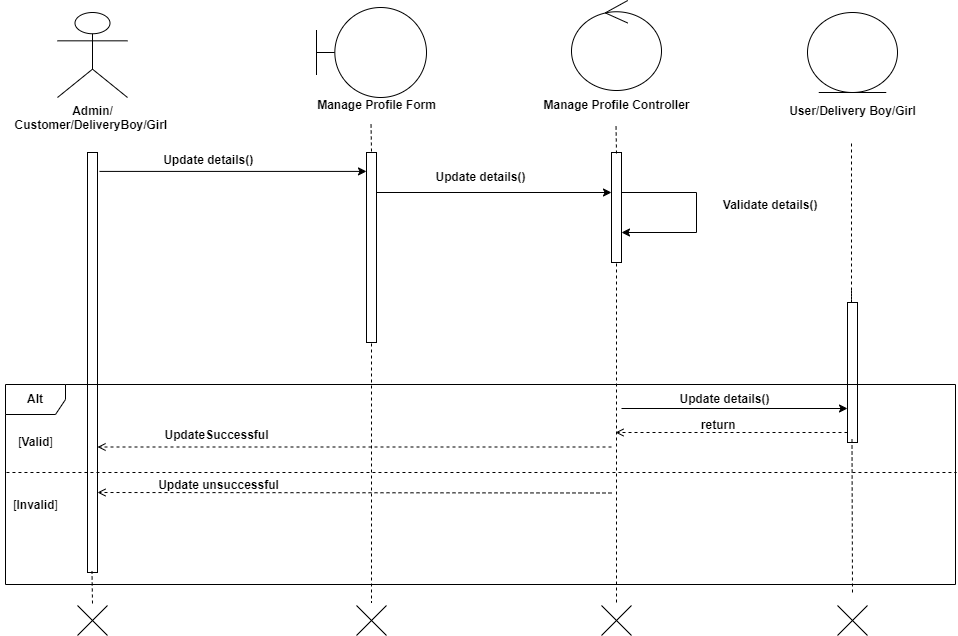

The diagram above was exported from draw.io. Its source (the exported page's mxGraphModel, read from the mxfile embedded in the PNG):
<mxGraphModel dx="1947" dy="478" grid="1" gridSize="10" guides="1" tooltips="1" connect="1" arrows="1" fold="1" page="1" pageScale="1" pageWidth="827" pageHeight="1169" math="0" shadow="0">
  <root>
    <mxCell id="0" />
    <mxCell id="1" parent="0" />
    <mxCell id="p6wZKk27kmIsdHRzTpVV-1" value="&lt;b&gt;Admin/&lt;br&gt;Customer/DeliveryBoy/Girl&amp;nbsp;&lt;/b&gt;" style="shape=umlActor;verticalLabelPosition=bottom;verticalAlign=top;html=1;outlineConnect=0;" parent="1" vertex="1">
      <mxGeometry x="41" y="20" width="70" height="85" as="geometry" />
    </mxCell>
    <mxCell id="p6wZKk27kmIsdHRzTpVV-3" value="&lt;b&gt;Manage Profile Form&lt;/b&gt;" style="text;html=1;align=center;verticalAlign=middle;resizable=0;points=[];autosize=1;strokeColor=none;fillColor=none;" parent="1" vertex="1">
      <mxGeometry x="290" y="98" width="140" height="30" as="geometry" />
    </mxCell>
    <mxCell id="p6wZKk27kmIsdHRzTpVV-4" value="&lt;b&gt;Manage Profile Controller&lt;/b&gt;" style="text;html=1;align=center;verticalAlign=middle;resizable=0;points=[];autosize=1;strokeColor=none;fillColor=none;" parent="1" vertex="1">
      <mxGeometry x="515" y="98" width="170" height="30" as="geometry" />
    </mxCell>
    <mxCell id="p6wZKk27kmIsdHRzTpVV-5" value="&lt;b&gt;User/Delivery Boy/Girl&lt;/b&gt;" style="text;html=1;align=center;verticalAlign=middle;resizable=0;points=[];autosize=1;strokeColor=none;fillColor=none;" parent="1" vertex="1">
      <mxGeometry x="761" y="104" width="150" height="30" as="geometry" />
    </mxCell>
    <mxCell id="p6wZKk27kmIsdHRzTpVV-6" value="" style="html=1;points=[];perimeter=orthogonalPerimeter;outlineConnect=0;targetShapes=umlLifeline;portConstraint=eastwest;newEdgeStyle={&quot;edgeStyle&quot;:&quot;elbowEdgeStyle&quot;,&quot;elbow&quot;:&quot;vertical&quot;,&quot;curved&quot;:0,&quot;rounded&quot;:0};" parent="1" vertex="1">
      <mxGeometry x="71" y="160" width="10" height="420" as="geometry" />
    </mxCell>
    <mxCell id="p6wZKk27kmIsdHRzTpVV-7" value="" style="html=1;points=[];perimeter=orthogonalPerimeter;outlineConnect=0;targetShapes=umlLifeline;portConstraint=eastwest;newEdgeStyle={&quot;edgeStyle&quot;:&quot;elbowEdgeStyle&quot;,&quot;elbow&quot;:&quot;vertical&quot;,&quot;curved&quot;:0,&quot;rounded&quot;:0};" parent="1" vertex="1">
      <mxGeometry x="595" y="160" width="10" height="110" as="geometry" />
    </mxCell>
    <mxCell id="p6wZKk27kmIsdHRzTpVV-8" value="" style="html=1;points=[];perimeter=orthogonalPerimeter;outlineConnect=0;targetShapes=umlLifeline;portConstraint=eastwest;newEdgeStyle={&quot;edgeStyle&quot;:&quot;elbowEdgeStyle&quot;,&quot;elbow&quot;:&quot;vertical&quot;,&quot;curved&quot;:0,&quot;rounded&quot;:0};" parent="1" vertex="1">
      <mxGeometry x="350" y="160" width="10" height="190" as="geometry" />
    </mxCell>
    <mxCell id="p6wZKk27kmIsdHRzTpVV-9" value="" style="endArrow=classic;html=1;rounded=0;exitX=1.6;exitY=0.061;exitDx=0;exitDy=0;exitPerimeter=0;" parent="1" target="p6wZKk27kmIsdHRzTpVV-8" edge="1">
      <mxGeometry width="50" height="50" relative="1" as="geometry">
        <mxPoint x="83" y="178.90999999999997" as="sourcePoint" />
        <mxPoint x="346" y="178.90999999999997" as="targetPoint" />
      </mxGeometry>
    </mxCell>
    <mxCell id="p6wZKk27kmIsdHRzTpVV-10" value="" style="endArrow=classic;html=1;rounded=0;entryX=0.5;entryY=0.5;entryDx=0;entryDy=0;entryPerimeter=0;" parent="1" source="p6wZKk27kmIsdHRzTpVV-8" edge="1">
      <mxGeometry width="50" height="50" relative="1" as="geometry">
        <mxPoint x="370" y="200" as="sourcePoint" />
        <mxPoint x="595" y="200" as="targetPoint" />
      </mxGeometry>
    </mxCell>
    <mxCell id="p6wZKk27kmIsdHRzTpVV-11" value="" style="endArrow=none;dashed=1;html=1;rounded=0;exitX=1;exitY=1;exitDx=0;exitDy=0;exitPerimeter=0;" parent="1" edge="1">
      <mxGeometry width="50" height="50" relative="1" as="geometry">
        <mxPoint x="355" y="351" as="sourcePoint" />
        <mxPoint x="355" y="610" as="targetPoint" />
      </mxGeometry>
    </mxCell>
    <mxCell id="p6wZKk27kmIsdHRzTpVV-12" value="" style="endArrow=none;dashed=1;html=1;rounded=0;" parent="1" edge="1">
      <mxGeometry width="50" height="50" relative="1" as="geometry">
        <mxPoint x="600" y="161" as="sourcePoint" />
        <mxPoint x="599.5" y="132" as="targetPoint" />
      </mxGeometry>
    </mxCell>
    <mxCell id="p6wZKk27kmIsdHRzTpVV-13" value="" style="endArrow=none;dashed=1;html=1;rounded=0;" parent="1" edge="1">
      <mxGeometry width="50" height="50" relative="1" as="geometry">
        <mxPoint x="355" y="159" as="sourcePoint" />
        <mxPoint x="354.5" y="130" as="targetPoint" />
      </mxGeometry>
    </mxCell>
    <mxCell id="p6wZKk27kmIsdHRzTpVV-14" value="" style="endArrow=none;html=1;rounded=0;" parent="1" source="p6wZKk27kmIsdHRzTpVV-7" edge="1">
      <mxGeometry width="50" height="50" relative="1" as="geometry">
        <mxPoint x="605" y="198" as="sourcePoint" />
        <mxPoint x="680" y="200" as="targetPoint" />
      </mxGeometry>
    </mxCell>
    <mxCell id="p6wZKk27kmIsdHRzTpVV-15" value="" style="endArrow=none;html=1;rounded=0;" parent="1" edge="1">
      <mxGeometry width="50" height="50" relative="1" as="geometry">
        <mxPoint x="680" y="240" as="sourcePoint" />
        <mxPoint x="680" y="200" as="targetPoint" />
      </mxGeometry>
    </mxCell>
    <mxCell id="p6wZKk27kmIsdHRzTpVV-16" value="" style="endArrow=classic;html=1;rounded=0;" parent="1" target="p6wZKk27kmIsdHRzTpVV-7" edge="1">
      <mxGeometry width="50" height="50" relative="1" as="geometry">
        <mxPoint x="680" y="240" as="sourcePoint" />
        <mxPoint x="580" y="300" as="targetPoint" />
      </mxGeometry>
    </mxCell>
    <mxCell id="p6wZKk27kmIsdHRzTpVV-17" value="" style="endArrow=none;dashed=1;html=1;rounded=0;" parent="1" source="p6wZKk27kmIsdHRzTpVV-19" edge="1">
      <mxGeometry width="50" height="50" relative="1" as="geometry">
        <mxPoint x="835" y="298" as="sourcePoint" />
        <mxPoint x="835" y="148" as="targetPoint" />
      </mxGeometry>
    </mxCell>
    <mxCell id="p6wZKk27kmIsdHRzTpVV-18" value="" style="endArrow=none;dashed=1;html=1;rounded=0;" parent="1" target="p6wZKk27kmIsdHRzTpVV-19" edge="1">
      <mxGeometry width="50" height="50" relative="1" as="geometry">
        <mxPoint x="835" y="298" as="sourcePoint" />
        <mxPoint x="835" y="148" as="targetPoint" />
      </mxGeometry>
    </mxCell>
    <mxCell id="p6wZKk27kmIsdHRzTpVV-19" value="" style="html=1;points=[];perimeter=orthogonalPerimeter;outlineConnect=0;targetShapes=umlLifeline;portConstraint=eastwest;newEdgeStyle={&quot;edgeStyle&quot;:&quot;elbowEdgeStyle&quot;,&quot;elbow&quot;:&quot;vertical&quot;,&quot;curved&quot;:0,&quot;rounded&quot;:0};" parent="1" vertex="1">
      <mxGeometry x="831" y="310" width="10" height="140" as="geometry" />
    </mxCell>
    <mxCell id="p6wZKk27kmIsdHRzTpVV-20" value="" style="endArrow=none;dashed=1;html=1;rounded=0;" parent="1" target="p6wZKk27kmIsdHRzTpVV-7" edge="1">
      <mxGeometry width="50" height="50" relative="1" as="geometry">
        <mxPoint x="600" y="610" as="sourcePoint" />
        <mxPoint x="580" y="300" as="targetPoint" />
      </mxGeometry>
    </mxCell>
    <mxCell id="p6wZKk27kmIsdHRzTpVV-21" value="" style="endArrow=none;dashed=1;html=1;rounded=0;" parent="1" edge="1">
      <mxGeometry width="50" height="50" relative="1" as="geometry">
        <mxPoint x="836" y="600" as="sourcePoint" />
        <mxPoint x="835.5" y="447" as="targetPoint" />
      </mxGeometry>
    </mxCell>
    <mxCell id="p6wZKk27kmIsdHRzTpVV-24" value="" style="endArrow=classic;html=1;rounded=0;" parent="1" edge="1">
      <mxGeometry width="50" height="50" relative="1" as="geometry">
        <mxPoint x="605" y="416" as="sourcePoint" />
        <mxPoint x="831" y="416" as="targetPoint" />
      </mxGeometry>
    </mxCell>
    <mxCell id="p6wZKk27kmIsdHRzTpVV-25" value="" style="html=1;verticalAlign=bottom;labelBackgroundColor=none;endArrow=open;endFill=0;dashed=1;rounded=0;" parent="1" source="p6wZKk27kmIsdHRzTpVV-19" edge="1">
      <mxGeometry width="160" relative="1" as="geometry">
        <mxPoint x="825" y="440" as="sourcePoint" />
        <mxPoint x="599" y="440" as="targetPoint" />
      </mxGeometry>
    </mxCell>
    <mxCell id="p6wZKk27kmIsdHRzTpVV-26" value="&lt;b&gt;&amp;nbsp; &amp;nbsp; &amp;nbsp; &amp;nbsp; &amp;nbsp; &amp;nbsp; &amp;nbsp; &amp;nbsp; &amp;nbsp; &amp;nbsp; &amp;nbsp; &amp;nbsp; &amp;nbsp; &amp;nbsp;Update details()&lt;/b&gt;" style="text;html=1;align=center;verticalAlign=middle;resizable=0;points=[];autosize=1;strokeColor=none;fillColor=none;" parent="1" vertex="1">
      <mxGeometry x="563" y="392" width="200" height="30" as="geometry" />
    </mxCell>
    <mxCell id="p6wZKk27kmIsdHRzTpVV-27" value="&lt;b&gt;&amp;nbsp;return&lt;/b&gt;" style="text;html=1;align=center;verticalAlign=middle;resizable=0;points=[];autosize=1;strokeColor=none;fillColor=none;" parent="1" vertex="1">
      <mxGeometry x="670" y="418" width="60" height="30" as="geometry" />
    </mxCell>
    <mxCell id="p6wZKk27kmIsdHRzTpVV-28" value="" style="html=1;verticalAlign=bottom;labelBackgroundColor=none;endArrow=open;endFill=0;dashed=1;rounded=0;" parent="1" edge="1">
      <mxGeometry width="160" relative="1" as="geometry">
        <mxPoint x="595" y="454.5" as="sourcePoint" />
        <mxPoint x="81" y="454.5" as="targetPoint" />
      </mxGeometry>
    </mxCell>
    <mxCell id="p6wZKk27kmIsdHRzTpVV-29" value="&lt;b&gt;UpdateSuccessful&lt;/b&gt;" style="text;html=1;align=center;verticalAlign=middle;resizable=0;points=[];autosize=1;strokeColor=none;fillColor=none;" parent="1" vertex="1">
      <mxGeometry x="135" y="428" width="130" height="30" as="geometry" />
    </mxCell>
    <mxCell id="p6wZKk27kmIsdHRzTpVV-30" value="" style="html=1;verticalAlign=bottom;labelBackgroundColor=none;endArrow=open;endFill=0;dashed=1;rounded=0;" parent="1" edge="1">
      <mxGeometry width="160" relative="1" as="geometry">
        <mxPoint x="595" y="500.5" as="sourcePoint" />
        <mxPoint x="81" y="500" as="targetPoint" />
      </mxGeometry>
    </mxCell>
    <mxCell id="p6wZKk27kmIsdHRzTpVV-31" value="&lt;b&gt;Update unsuccessful&lt;/b&gt;" style="text;html=1;align=center;verticalAlign=middle;resizable=0;points=[];autosize=1;strokeColor=none;fillColor=none;" parent="1" vertex="1">
      <mxGeometry x="132" y="478" width="140" height="30" as="geometry" />
    </mxCell>
    <mxCell id="p6wZKk27kmIsdHRzTpVV-32" value="&lt;b&gt;&amp;nbsp;Update details()&lt;/b&gt;" style="text;html=1;align=center;verticalAlign=middle;resizable=0;points=[];autosize=1;strokeColor=none;fillColor=none;" parent="1" vertex="1">
      <mxGeometry x="130" y="153" width="120" height="30" as="geometry" />
    </mxCell>
    <mxCell id="p6wZKk27kmIsdHRzTpVV-33" value="&lt;b&gt;Update details()&lt;/b&gt;" style="text;html=1;align=center;verticalAlign=middle;resizable=0;points=[];autosize=1;strokeColor=none;fillColor=none;" parent="1" vertex="1">
      <mxGeometry x="409" y="170" width="110" height="30" as="geometry" />
    </mxCell>
    <mxCell id="p6wZKk27kmIsdHRzTpVV-34" value="&lt;b&gt;&amp;nbsp;Validate details()&lt;/b&gt;" style="text;html=1;align=center;verticalAlign=middle;resizable=0;points=[];autosize=1;strokeColor=none;fillColor=none;" parent="1" vertex="1">
      <mxGeometry x="692" y="198" width="120" height="30" as="geometry" />
    </mxCell>
    <mxCell id="p6wZKk27kmIsdHRzTpVV-35" value="" style="endArrow=none;dashed=1;html=1;rounded=0;" parent="1" edge="1">
      <mxGeometry width="50" height="50" relative="1" as="geometry">
        <mxPoint x="76" y="611" as="sourcePoint" />
        <mxPoint x="75.5" y="579" as="targetPoint" />
      </mxGeometry>
    </mxCell>
    <mxCell id="p6wZKk27kmIsdHRzTpVV-36" value="" style="shape=umlDestroy;html=1;" parent="1" vertex="1">
      <mxGeometry x="61" y="613" width="30" height="30" as="geometry" />
    </mxCell>
    <mxCell id="p6wZKk27kmIsdHRzTpVV-37" value="" style="shape=umlDestroy;html=1;" parent="1" vertex="1">
      <mxGeometry x="340" y="613" width="30" height="30" as="geometry" />
    </mxCell>
    <mxCell id="p6wZKk27kmIsdHRzTpVV-38" value="" style="shape=umlDestroy;html=1;" parent="1" vertex="1">
      <mxGeometry x="585" y="613" width="30" height="30" as="geometry" />
    </mxCell>
    <mxCell id="p6wZKk27kmIsdHRzTpVV-39" value="" style="shape=umlDestroy;html=1;" parent="1" vertex="1">
      <mxGeometry x="821" y="613" width="30" height="30" as="geometry" />
    </mxCell>
    <mxCell id="Phgq1MCtART2foK4hb-A-4" value="" style="ellipse;shape=umlControl;whiteSpace=wrap;html=1;" parent="1" vertex="1">
      <mxGeometry x="555" y="8" width="90" height="90" as="geometry" />
    </mxCell>
    <mxCell id="Phgq1MCtART2foK4hb-A-5" value="" style="shape=umlBoundary;whiteSpace=wrap;html=1;" parent="1" vertex="1">
      <mxGeometry x="300" y="15" width="110" height="90" as="geometry" />
    </mxCell>
    <mxCell id="Phgq1MCtART2foK4hb-A-6" value="" style="ellipse;shape=umlEntity;whiteSpace=wrap;html=1;" parent="1" vertex="1">
      <mxGeometry x="791" y="20" width="90" height="80" as="geometry" />
    </mxCell>
    <mxCell id="Phgq1MCtART2foK4hb-A-7" value="&lt;b&gt;Alt&lt;/b&gt;" style="shape=umlFrame;whiteSpace=wrap;html=1;pointerEvents=0;" parent="1" vertex="1">
      <mxGeometry x="-11" y="392" width="950" height="200" as="geometry" />
    </mxCell>
    <mxCell id="Phgq1MCtART2foK4hb-A-8" value="" style="endArrow=none;dashed=1;html=1;rounded=0;exitX=0.001;exitY=0.44;exitDx=0;exitDy=0;exitPerimeter=0;" parent="1" source="Phgq1MCtART2foK4hb-A-7" edge="1">
      <mxGeometry width="50" height="50" relative="1" as="geometry">
        <mxPoint x="520" y="550" as="sourcePoint" />
        <mxPoint x="940" y="480" as="targetPoint" />
      </mxGeometry>
    </mxCell>
    <mxCell id="Phgq1MCtART2foK4hb-A-9" value="[&lt;b&gt;Valid&lt;/b&gt;]" style="text;html=1;align=center;verticalAlign=middle;resizable=0;points=[];autosize=1;strokeColor=none;fillColor=none;" parent="1" vertex="1">
      <mxGeometry x="-11" y="435" width="60" height="30" as="geometry" />
    </mxCell>
    <mxCell id="Phgq1MCtART2foK4hb-A-10" value="[&lt;b&gt;Invalid&lt;/b&gt;]" style="text;html=1;align=center;verticalAlign=middle;resizable=0;points=[];autosize=1;strokeColor=none;fillColor=none;" parent="1" vertex="1">
      <mxGeometry x="-16" y="498" width="70" height="30" as="geometry" />
    </mxCell>
  </root>
</mxGraphModel>